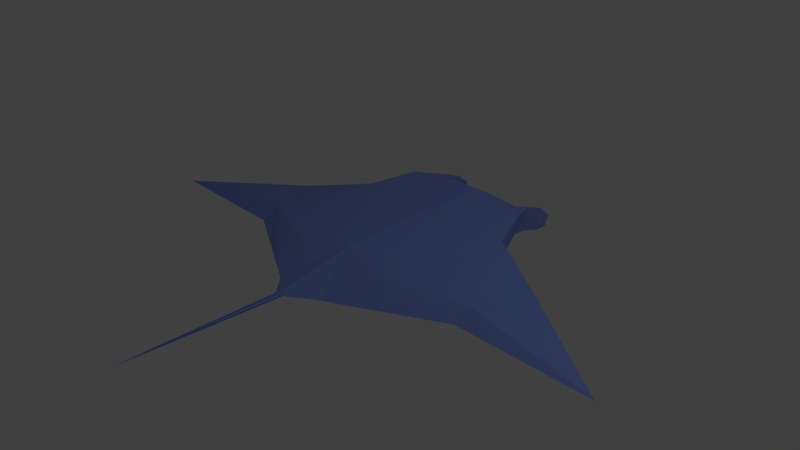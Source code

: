 # Source: mantaraya.blend  (saved by Blender 2.79.0; exported with 4.5.12 LTS)
import bpy
from mathutils import Matrix  # noqa: F401  (used for matrix-valued properties, if any)

bpy.ops.wm.read_factory_settings(use_empty=True)
scene = bpy.context.scene
scene.name = 'Scene'

# ---- collections
col_collection_1 = bpy.data.collections.new('Collection 1'); scene.collection.children.link(col_collection_1)

# ---- materials (node trees are filled in below, after node groups)
mat_material_003 = bpy.data.materials.new('Material.003')
mat_material_003.alpha_threshold = 0.0
mat_material_003.use_transparent_shadow = False
mat_material_003.diffuse_color = (0.2222, 0.3204, 0.8, 1.0)
mat_material_003.specular_color = (0.3213, 0.3186, 1.0)
mat_material_003.roughness = 0.5

# ---- material node trees

# ---- world
world_world = bpy.data.worlds.new('World'); scene.world = world_world
world_world.color = (0.05088, 0.05088, 0.05088)
world_world.use_sun_shadow = False
world_world.sun_shadow_jitter_overblur = 0.0
world_world.cycles.sampling_method = 'MANUAL'

# ---- cameras
cam_camera = bpy.data.cameras.new('Camera')
cam_camera.clip_end = 100.0
cam_camera.lens = 35.0
cam_camera.sensor_width = 32.0
cam_camera.sensor_height = 18.0
cam_camera.ortho_scale = 7.314
cam_camera.dof.focus_distance = 0.0
cam_camera.dof.aperture_fstop = 128.0

# ---- lights
light_lamp = bpy.data.lights.new('Lamp', 'POINT')
light_lamp.transmission_factor = 0.0
light_lamp.cutoff_distance = 30.0
light_lamp.energy = 100.0
light_lamp.shadow_buffer_clip_start = 1.001
light_lamp.shadow_soft_size = 0.1
light_lamp.shadow_maximum_resolution = 0.006
light_lamp.use_absolute_resolution = True

# ---- meshes
me_plane = bpy.data.meshes.new('Plane')
me_plane.from_pydata([(0.004307, -1.108, -0.2971), (-0.997, 1.0, -0.2133), (0.02623, 1.105, -0.1474), (0.005483, -1.65, -0.5936), (-0.7964, 1.451, -0.3231), (-0.2815, 1.143, -0.1623), (-0.2663, -1.446, -0.5491), (-0.6774, 1.312, -0.303), (-0.7818, 1.755, -0.4362), (-0.7153, 1.633, -0.4073), (-0.8223, 1.884, -0.579), (-0.7209, 1.878, -0.557), (-1.236, 0.381, -0.2944), (-0.6945, -1.266, -0.4159), (0.007709, -2.094, -0.5936), (-0.3772, -1.89, -0.5936), (-2.103, -0.06033, -0.4727), (-1.833, -0.85, -0.4611), (-3.734, -1.097, -0.5986), (-0.04957, -2.197, -0.5495), (0.009062, -4.298, -0.5517), (0.007349, -2.267, -0.5178), (-0.5499, 0.9983, 781.5), (-0.7505, -1.0, -0.5936), (0.004307, -1.129, -0.6803), (-0.9425, 1.0, -0.5222), (-0.5272, -1.281, -0.5936), (0.005483, -1.65, -0.5936), (-0.8204, 1.354, -0.6332), (-0.3148, 0.9679, -0.6276), (-0.4366, -1.006, -0.5936), (-0.5499, 0.9983, -0.6028), (-0.321, -1.446, -0.5936), (-0.7037, 1.198, -0.5962), (-0.7908, 1.65, -0.7378), (-0.7522, 1.534, -0.691), (-0.8056, 1.83, -0.7339), (-0.7538, 1.816, -0.7334), (-1.079, -0.306, -0.5936), (-1.236, 0.381, -0.535), (-0.6945, -1.724, -0.5936), (-0.3772, -1.89, -0.5936), (-1.883, -0.7488, -0.5936), (-1.842, -0.8889, -0.5936), (-2.069, -0.4029, -0.5936), (-2.103, -0.06033, -0.5936), (-1.833, -1.11, -0.5936), (-3.734, -1.097, -0.5936), (0.002889, 0.4888, -0.2631), (-0.1564, 0.508, -0.2708), (-0.3614, 0.596, -0.3436), (-0.3751, 0.5369, -0.4955), (-0.1737, 0.4176, -0.5229), (-0.9019, 0.06063, -0.6037), (0.001964, -0.06731, -0.7869), (-0.4967, -0.03212, -0.7064), (-1.153, 0.05829, -0.5625), (-2.087, -0.2212, -0.5936), (-0.004307, -1.108, -0.2971), (0.997, 1.0, -0.2133), (-0.02623, 1.105, -0.1474), (-0.005483, -1.65, -0.5936), (0.7964, 1.451, -0.3231), (0.2815, 1.143, -0.1623), (0.2663, -1.446, -0.5491), (0.6774, 1.312, -0.303), (0.7818, 1.755, -0.4362), (0.7153, 1.633, -0.4073), (0.8223, 1.884, -0.579), (0.7209, 1.878, -0.557), (1.236, 0.381, -0.2944), (0.6945, -1.266, -0.4159), (-0.007709, -2.094, -0.5936), (0.3772, -1.89, -0.5936), (2.103, -0.06033, -0.4727), (1.833, -0.85, -0.4611), (3.734, -1.097, -0.5986), (0.04957, -2.197, -0.5495), (-0.009062, -4.298, -0.5517), (-0.007349, -2.267, -0.5178), (0.5499, 0.9983, 781.5), (0.7505, -1.0, -0.5936), (-0.004307, -1.129, -0.6803), (0.9425, 1.0, -0.5222), (0.0, 0.9238, -0.6666), (0.5272, -1.281, -0.5936), (-0.005483, -1.65, -0.5936), (0.8204, 1.354, -0.6332), (0.3148, 0.9679, -0.6276), (0.4366, -1.006, -0.5936), (0.5499, 0.9983, -0.6028), (0.321, -1.446, -0.5936), (0.7037, 1.198, -0.5962), (0.7908, 1.65, -0.7378), (0.7522, 1.534, -0.691), (0.8056, 1.83, -0.7339), (0.7538, 1.816, -0.7334), (1.079, -0.306, -0.5936), (1.236, 0.381, -0.535), (0.6945, -1.724, -0.5936), (0.3772, -1.89, -0.5936), (1.883, -0.7488, -0.5936), (1.842, -0.8889, -0.5936), (2.069, -0.4029, -0.5936), (2.103, -0.06033, -0.5936), (1.833, -1.11, -0.5936), (3.734, -1.097, -0.5936), (-0.002889, 0.4888, -0.2631), (0.1564, 0.508, -0.2708), (0.3614, 0.596, -0.3436), (0.3751, 0.5369, -0.4955), (0.0, 0.3947, -0.5223), (0.1737, 0.4176, -0.5229), (0.9019, 0.06063, -0.6037), (-0.001964, -0.06731, -0.7869), (0.4967, -0.03212, -0.7064), (1.153, 0.05829, -0.5625), (2.087, -0.2212, -0.5936)], [], [(1, 25, 4), (9, 11, 37, 35), (18, 17, 46, 47), (12, 16, 45, 39), (10, 8, 34, 36), (5, 7, 50, 49, 48, 2), (11, 10, 36, 37), (3, 0, 24, 27), (13, 15, 41, 40), (14, 27, 32, 41), (7, 9, 35, 33), (6, 3, 27, 32), (8, 4, 28, 34), (1, 12, 39, 25), (17, 13, 40, 46), (16, 18, 47, 45), (20, 21, 19), (55, 54, 84, 31), (30, 23, 26, 32), (31, 84, 29, 33), (25, 31, 33, 28), (24, 30, 32, 27), (53, 55, 31, 25), (28, 33, 35, 34), (34, 35, 37, 36), (53, 25, 39, 56), (32, 26, 40, 41), (56, 39, 45, 57), (26, 23, 42, 43), (23, 38, 44, 42), (40, 26, 43, 46), (43, 47, 46), (44, 47, 42), (42, 47, 43), (44, 57, 45, 47), (14, 19, 21), (15, 0, 21, 19), (14, 41, 19), (14, 20, 19), (18, 16, 17), (12, 13, 17, 16), (13, 0, 41), (13, 12, 0), (1, 2, 12), (0, 12, 2), (2, 1, 7, 5), (1, 4, 7), (8, 9, 7, 4), (11, 9, 8, 10), (49, 50, 51, 52), (48, 49, 52, 111), (33, 29, 52, 51), (7, 33, 51, 50), (29, 84, 111, 52), (38, 56, 57, 44), (23, 53, 56, 38), (23, 30, 55, 53), (30, 24, 54, 55), (25, 28, 4), (59, 62, 83), (67, 94, 96, 69), (76, 106, 105, 75), (70, 98, 104, 74), (68, 95, 93, 66), (63, 60, 107, 108, 109, 65), (69, 96, 95, 68), (61, 86, 82, 58), (71, 99, 100, 73), (72, 100, 91, 86), (65, 92, 94, 67), (64, 91, 86, 61), (66, 93, 87, 62), (59, 83, 98, 70), (75, 105, 99, 71), (74, 104, 106, 76), (78, 77, 79), (115, 90, 84, 114), (89, 91, 85, 81), (90, 92, 88, 84), (83, 87, 92, 90), (82, 86, 91, 89), (113, 83, 90, 115), (87, 93, 94, 92), (93, 95, 96, 94), (113, 116, 98, 83), (91, 100, 99, 85), (116, 117, 104, 98), (85, 102, 101, 81), (81, 101, 103, 97), (99, 105, 102, 85), (102, 105, 106), (103, 101, 106), (101, 102, 106), (103, 106, 104, 117), (72, 79, 77), (73, 77, 79, 58), (72, 77, 100), (72, 77, 78), (76, 75, 74), (70, 74, 75, 71), (71, 100, 58), (71, 58, 70), (59, 70, 60), (58, 60, 70), (60, 63, 65, 59), (59, 65, 62), (66, 62, 65, 67), (69, 68, 66, 67), (108, 112, 110, 109), (107, 111, 112, 108), (92, 110, 112, 88), (65, 109, 110, 92), (88, 112, 111, 84), (97, 103, 117, 116), (81, 97, 116, 113), (81, 113, 115, 89), (89, 115, 114, 82), (83, 62, 87)])
me_plane.materials.append(mat_material_003)
me_plane.use_remesh_preserve_volume = False
me_plane.use_remesh_preserve_attributes = False
me_plane.use_mirror_vertex_groups = False
me_plane.update()
arm_armature = bpy.data.armatures.new('Armature')  # bones are not reproduced

# ---- objects
ob_manta = bpy.data.objects.new('manta', arm_armature)
ob_plane = bpy.data.objects.new('Plane', me_plane)
ob_lamp = bpy.data.objects.new('Lamp', light_lamp)
ob_camera = bpy.data.objects.new('Camera', cam_camera)

# ---- transforms, parenting, visibility, modifiers, constraints
ob_manta.location = (0.002308, 1.46, 0.2517)
ob_manta.rotation_euler = (1.663, -0.2512, -0.01406)
ob_manta.scale = (2.559, 2.559, 2.559)
ob_manta.lineart.crease_threshold = 0.0
ob_plane.parent = ob_manta
ob_plane.matrix_parent_inverse = Matrix(((0.3784, -0.005319, 0.09713, 0.09862), (-0.09721, -0.03463, 0.3769, 0.4067), (0.003477, -0.3892, -0.03486, 0.5353), (0.0, 0.0, 0.0, 1.0)))
ob_plane.location = (0.01555, 0.7466, -0.6481)
ob_plane.lineart.crease_threshold = 0.0
_vg = ob_plane.vertex_groups.new(name='Bone.013')
for _i, _w in zip([1, 2, 4, 5, 7, 8, 9, 10, 11, 12, 22, 25, 28, 29, 31, 33, 34, 35, 36, 37, 38, 39, 48, 49, 50, 51, 52, 53, 54, 55, 56, 59, 60, 62, 63, 65, 66, 67, 70, 80, 83, 84, 87, 88, 90, 92, 93, 94, 98, 107, 108, 109, 110, 111, 112, 113, 114, 115, 116], [0.1276, 0.1885, 0.1488, 0.1483, 0.1954, 0.0802, 0.107, 0.05797, 0.05791, 0.02745, 0.08333, 0.1305, 0.1265, 0.213, 0.1825, 0.1557, 0.075, 0.0927, 0.04869, 0.04634, 0.003875, 0.03831, 0.6753, 0.6612, 0.3033, 0.4019, 0.7404, 0.04697, 0.08229, 0.0647, 0.0236, 0.0645, 0.1535, 0.05242, 0.09615, 0.05991, 0.005356, 0.01959, 0.0001859, 0.08333, 0.08153, 0.2513, 0.06115, 0.193, 0.1475, 0.09347, 0.002215, 0.02039, 0.01116, 0.6495, 0.6332, 0.2845, 0.3872, 0.8951, 0.7302, 0.02925, 0.07718, 0.05768, 0.006928]): _vg.add([_i], _w, 'REPLACE')
_vg = ob_plane.vertex_groups.new(name='Bone.005')
for _i, _w in zip([0, 3, 6, 12, 13, 15, 22, 23, 24, 26, 27, 30, 32, 38, 39, 40, 41, 43, 46, 53, 54, 55, 56, 58, 61, 64, 70, 71, 73, 80, 81, 82, 85, 86, 89, 91, 97, 98, 99, 100, 102, 105, 113, 114, 115, 116], [0.2055, 0.9277, 0.1973, 0.009557, 0.325, 0.04035, 0.08333, 0.2112, 0.2678, 0.2999, 0.05887, 0.3015, 0.208, 0.09309, 0.01715, 0.2709, 0.1908, 0.00575, 0.008441, 0.06016, 0.09813, 0.08627, 0.04356, 0.2063, 0.8952, 0.1968, 0.01245, 0.3296, 0.04044, 0.08333, 0.2131, 0.2664, 0.3029, 0.05757, 0.3036, 0.2077, 0.09457, 0.01965, 0.2738, 0.192, 0.002916, 0.005923, 0.06095, 0.0986, 0.08726, 0.04573]): _vg.add([_i], _w, 'REPLACE')
_vg = ob_plane.vertex_groups.new(name='Bone.001')
for _i, _w in zip([0, 3, 6, 12, 13, 14, 15, 23, 24, 26, 27, 30, 32, 38, 39, 40, 41, 53, 54, 55, 56, 58, 60, 61, 64, 70, 71, 72, 73, 81, 82, 85, 86, 89, 91, 97, 98, 99, 100, 113, 114, 115, 116], [0.3394, 0.01306, 0.4418, 0.002448, 0.1769, 0.1043, 0.08527, 0.1506, 0.3218, 0.2258, 0.5751, 0.1935, 0.4291, 0.06758, 0.004451, 0.2246, 0.253, 0.04071, 0.08024, 0.0649, 0.02082, 0.34, 0.0002696, 0.04193, 0.4502, 0.004699, 0.1768, 0.1056, 0.08521, 0.1522, 0.3247, 0.2283, 0.5855, 0.1952, 0.4371, 0.06878, 0.006464, 0.2267, 0.2562, 0.04214, 0.081, 0.06585, 0.0226]): _vg.add([_i], _w, 'REPLACE')
_vg = ob_plane.vertex_groups.new(name='Bone.004')
for _i, _w in zip([0, 3, 6, 13, 14, 15, 19, 20, 21, 23, 24, 26, 27, 30, 32, 40, 41, 43, 46, 58, 61, 64, 71, 72, 73, 77, 78, 79, 81, 82, 85, 86, 89, 91, 99, 100], [0.0, 0.0, 0.0, 0.0, 0.7476, 0.4736, 0.9728, 1.0, 0.9903, 0.0, 0.0, 0.0, 0.0, 0.0, 0.0, 0.2645, 0.06697, 0.0, 0.0, 0.0, 0.0007392, 0.251, 0.0, 0.7427, 0.5265, 0.9571, 1.0, 0.9912, 0.0, 0.0, 0.0, 0.0, 0.0, 0.0, 0.2942, 0.272]): _vg.add([_i], _w, 'REPLACE')
_vg = ob_plane.vertex_groups.new(name='Bone.007')
for _i, _w in zip([0, 22, 24, 70, 71, 73, 80, 81, 82, 85, 89, 91, 97, 98, 99, 100, 109, 110, 113, 114, 115, 116], [0.0, 0.08333, 0.0, 1.0, 1.0, 0.397, 0.08333, 0.9999, 0.0, 0.9711, 0.0, 0.9962, 1.0, 0.8938, 1.0, 0.3649, 0.0, 0.0, 0.1298, 0.001293, 0.0, 1.0]): _vg.add([_i], _w, 'REPLACE')
_vg = ob_plane.vertex_groups.new(name='Bone.011')
for _i, _w in zip([22, 58, 59, 60, 62, 63, 64, 65, 70, 71, 73, 74, 75, 76, 80, 81, 82, 83, 85, 86, 87, 88, 89, 90, 91, 92, 97, 98, 99, 100, 101, 102, 103, 104, 105, 106, 113, 114, 115, 116, 117], [0.08333, 0.1174, 0.08637, 0.02716, 0.2779, 0.002684, 0.09548, 0.02614, 0.1479, 0.2328, 0.001596, 0.9992, 0.9997, 0.03349, 0.08333, 0.2113, 0.1059, 0.09582, 0.1355, 0.006069, 0.02221, 0.02489, 0.1435, 0.0518, 0.1008, 0.03472, 0.4089, 0.1875, 0.1728, 0.1132, 1.0, 0.9999, 0.9998, 0.9934, 0.8894, 0.03337, 0.2604, 0.1331, 0.1724, 0.3403, 0.9989]): _vg.add([_i], _w, 'REPLACE')
_vg = ob_plane.vertex_groups.new(name='Bone.008')
for _i, _w in zip([22, 23, 26, 30, 38, 39, 53, 54, 55, 56, 80], [0.08333, 0.04465, 0.0123, 0.01062, 0.106, 0.01974, 0.05509, 0.005588, 0.0231, 0.08458, 0.08333]): _vg.add([_i], _w, 'REPLACE')
_vg = ob_plane.vertex_groups.new(name='Bone.012')
for _i, _w in zip([0, 1, 2, 4, 6, 7, 12, 13, 15, 16, 17, 18, 22, 23, 24, 25, 26, 27, 28, 29, 30, 31, 32, 33, 38, 39, 40, 41, 42, 43, 44, 45, 46, 47, 53, 54, 55, 56, 57, 80], [0.1161, 0.08199, 0.02272, 0.01476, 0.09554, 0.01624, 0.1405, 0.2319, 0.001182, 0.9969, 1.0, 0.04247, 0.08333, 0.2103, 0.1045, 0.09333, 0.1342, 0.007163, 0.02155, 0.0222, 0.1423, 0.04986, 0.1007, 0.03057, 0.2562, 0.18, 0.1717, 0.1126, 0.9427, 1.0, 1.0, 0.9998, 1.0, 0.04238, 0.2471, 0.1292, 0.1665, 0.2542, 1.0, 0.08333]): _vg.add([_i], _w, 'REPLACE')
_vg = ob_plane.vertex_groups.new(name='Bone.014')
for _i, _w in zip([1, 2, 4, 5, 7, 8, 9, 10, 11, 12, 22, 25, 28, 29, 31, 33, 34, 35, 36, 37, 39, 48, 49, 50, 51, 52, 53, 54, 55, 56, 58, 59, 60, 62, 63, 64, 65, 66, 67, 68, 69, 70, 71, 74, 80, 81, 82, 83, 84, 85, 87, 88, 89, 90, 91, 92, 93, 94, 95, 96, 97, 98, 99, 100, 101, 103, 104, 107, 108, 109, 110, 111, 112, 113, 114, 115, 116, 117], [0.1029, 0.0483, 0.1432, 0.07197, 0.185, 0.07972, 0.1044, 0.05795, 0.05779, 0.003977, 0.08333, 0.1076, 0.1319, 0.1611, 0.1132, 0.1778, 0.07609, 0.09469, 0.04936, 0.04701, 0.01479, 0.0, 0.0, 0.0, 0.02349, 0.002608, 0.0, 0.0, 0.0, 0.006108, 0.07037, 0.3844, 0.5714, 0.3215, 0.6398, 0.01262, 0.3965, 0.1679, 0.2171, 0.112, 0.107, 0.0, 0.05407, 0.06073, 0.08333, 0.04962, 0.05172, 0.3721, 0.2354, 0.03568, 0.3126, 0.3658, 0.05347, 0.4449, 0.01604, 0.3864, 0.1533, 0.1938, 0.08676, 0.0749, 0.1241, 0.09473, 0.03637, 0.01529, 0.007861, 0.04276, 0.07988, 0.06818, 0.1051, 0.4332, 0.5134, 0.04259, 0.2163, 0.0, 0.0, 0.0, 0.1544, 0.06484]): _vg.add([_i], _w, 'REPLACE')
_vg = ob_plane.vertex_groups.new(name='Bone.017')
for _i, _w in zip([1, 5, 22, 29, 48, 49, 50, 51, 52, 54, 58, 59, 60, 62, 63, 65, 66, 67, 68, 69, 70, 71, 74, 75, 80, 81, 82, 83, 84, 85, 87, 88, 89, 90, 92, 93, 94, 95, 96, 97, 98, 99, 102, 103, 104, 105, 107, 108, 109, 110, 111, 113, 114, 115, 116, 117], [0.0, 0.0, 0.08333, 0.05788, 0.0, 0.0, 0.0, 0.0, 0.0, 0.003339, 0.0378, 0.5007, 0.1403, 0.8973, 0.3291, 0.7609, 0.9353, 1.0, 1.0, 1.0, 0.09353, 0.03106, 0.0, 0.0, 0.08333, 0.02141, 0.01688, 0.2925, 0.1145, 0.01002, 0.8737, 0.1528, 0.02232, 0.1868, 0.6969, 0.9559, 1.0, 1.0, 1.0, 0.0941, 0.0, 0.01249, 0.0, 0.0, 0.0, 0.0, 0.0, 0.0, 0.0, 0.0385, 0.0, 0.0, 0.0817, 0.0, 0.0, 0.0]): _vg.add([_i], _w, 'REPLACE')
_vg = ob_plane.vertex_groups.new(name='Bone.016')
for _i, _w in zip([0, 1, 2, 4, 5, 6, 7, 8, 9, 10, 11, 12, 13, 16, 22, 23, 24, 25, 26, 28, 29, 30, 31, 32, 33, 34, 35, 36, 37, 38, 39, 40, 41, 42, 44, 45, 48, 49, 50, 51, 52, 53, 54, 55, 56, 57, 59, 62, 65, 66, 67, 80, 83, 84, 87, 88, 90, 92, 93, 94, 98, 110, 111, 112, 113, 114, 115], [0.06997, 0.08541, 0.5596, 0.2987, 0.623, 0.0132, 0.3465, 0.195, 0.2309, 0.1425, 0.1415, 0.0, 0.0, 0.08265, 0.08333, 0.04957, 0.05122, 0.1599, 0.03579, 0.2983, 0.3569, 0.05322, 0.4363, 0.01659, 0.3741, 0.1903, 0.2278, 0.1235, 0.1208, 0.0, 0.0, 0.03701, 0.01572, 0.01161, 0.04592, 0.08137, 0.05007, 0.08465, 0.4236, 0.5058, 0.2061, 0.0, 0.0, 0.0, 0.0, 0.06628, 0.0, 0.04144, 0.04628, 0.003279, 0.01288, 0.08333, 0.02239, 0.226, 0.06545, 0.1373, 0.07813, 0.114, 0.003092, 0.02265, 0.0, 0.007607, 0.03846, 0.004429, 0.0, 0.0, 0.0]): _vg.add([_i], _w, 'REPLACE')
_vg = ob_plane.vertex_groups.new(name='Bone.018')
for _i, _w in zip([0, 1, 2, 4, 5, 7, 8, 9, 10, 11, 12, 13, 16, 22, 23, 24, 25, 26, 28, 29, 30, 31, 33, 34, 35, 36, 37, 38, 39, 40, 42, 44, 45, 49, 50, 51, 53, 54, 55, 56, 57, 80, 84, 88], [0.02618, 0.509, 0.08803, 0.7218, 0.3006, 0.5989, 1.0, 1.0, 1.0, 1.0, 0.09834, 0.02373, 0.06936, 0.08333, 0.009615, 0.004217, 0.5363, 9.697e-05, 0.9297, 0.6, 0.007897, 0.4171, 0.4984, 1.0, 0.9216, 1.0, 1.0, 0.0, 0.0, 0.004985, 0.0, 0.0, 0.0684, 0.0, 0.004137, 0.004582, 0.0, 0.05696, 0.0, 0.0, 0.0, 0.08333, 0.2, 0.008031]): _vg.add([_i], _w, 'REPLACE')
_vg = ob_plane.vertex_groups.new(name='Bone.009')
for _i, _w in zip([22, 58, 64, 70, 71, 80, 81, 82, 83, 84, 85, 88, 89, 90, 91, 97, 98, 99, 100, 101, 113, 114, 115, 116], [0.08333, 0.01889, 0.06623, 0.01081, 0.01946, 0.08333, 0.1796, 0.07442, 0.008429, 0.0001696, 0.122, 0.003074, 0.1279, 0.007992, 0.06997, 0.1422, 0.06951, 0.0648, 0.04739, 0.01035, 0.1528, 0.2273, 0.2279, 0.1438]): _vg.add([_i], _w, 'REPLACE')
_vg = ob_plane.vertex_groups.new(name='Bone.015')
for _i, _w in zip([59, 74, 75, 76, 81, 97, 98, 101, 102, 103, 104, 105, 106, 113, 116, 117], [0.005115, 0.2415, 0.331, 0.9519, 0.03074, 0.04671, 0.01381, 0.1796, 0.1365, 0.1606, 0.1486, 0.1833, 0.9519, 0.01464, 0.0388, 0.1463]): _vg.add([_i], _w, 'REPLACE')
_vg = ob_plane.vertex_groups.new(name='Bone.010')
for _i, _w in zip([0, 1, 6, 7, 12, 13, 15, 17, 22, 23, 24, 25, 26, 27, 29, 30, 31, 32, 38, 39, 40, 41, 42, 43, 48, 49, 50, 51, 52, 53, 54, 55, 56, 57, 71, 80, 82, 84, 85, 86, 89, 91, 99, 111, 112, 114], [0.0, 0.0, 0.0675, 0.0, 1.0, 1.0, 0.8589, 0.00345, 0.08333, 0.9348, 0.0, 0.0, 0.9979, 0.1368, 0.003177, 0.0, 0.007994, 0.9848, 0.9864, 1.0, 1.0, 0.9264, 0.01351, 0.003006, 0.0, 0.0, 0.0, 0.0, 0.0, 0.1341, 0.02671, 0.0, 0.9867, 0.0006567, 0.0, 0.08333, 0.0, 0.0004343, 0.0, 0.02921, 0.0, 0.0, 0.0, 0.0, 0.0, 0.0]): _vg.add([_i], _w, 'REPLACE')
_vg = ob_plane.vertex_groups.new(name='Bone.019')
for _i, _w in zip([1, 16, 17, 18, 23, 38, 39, 42, 43, 44, 45, 46, 47, 53, 56, 57], [0.00305, 0.1579, 0.01321, 0.9998, 0.02399, 0.04127, 0.01072, 0.1651, 0.1198, 0.16, 0.1462, 0.0712, 0.9998, 0.01168, 0.03482, 0.1424]): _vg.add([_i], _w, 'REPLACE')
_m = ob_plane.modifiers.new('Armature', 'ARMATURE')
_m.object = ob_manta
ob_lamp.location = (4.076, 1.005, 5.904)
ob_lamp.rotation_euler = (0.6503, 0.05522, 1.866)
ob_lamp.lock_rotations_4d = False
ob_lamp.empty_display_type = 'ARROWS'
ob_lamp.color = (0.0, 0.0, 0.0, 0.0)
ob_lamp.lineart.crease_threshold = 0.0
ob_camera.location = (7.481, -6.508, 5.344)
ob_camera.rotation_euler = (1.109, 0.0, 0.8149)
ob_camera.lock_rotations_4d = False
ob_camera.empty_display_type = 'ARROWS'
ob_camera.color = (0.0, 0.0, 0.0, 0.0)
ob_camera.display_type = 'WIRE'
ob_camera.lineart.crease_threshold = 0.0

# ---- collection membership
col_collection_1.objects.link(ob_manta)
col_collection_1.objects.link(ob_plane)
col_collection_1.objects.link(ob_lamp)
col_collection_1.objects.link(ob_camera)

# ---- scene / render settings (as saved in the file)
scene.camera = ob_camera
scene.frame_start = 36; scene.frame_end = 147; scene.frame_set(100)
scene.render.engine = 'BLENDER_EEVEE_NEXT'
scene.render.resolution_percentage = 50
scene.render.dither_intensity = 0.0
scene.cycles.use_denoising = False
scene.cycles.samples = 128
scene.cycles.sampling_pattern = 'TABULATED_SOBOL'
scene.cycles.use_adaptive_sampling = False
scene.cycles.use_light_tree = False
scene.cycles.blur_glossy = 0.0
scene.cycles.sample_clamp_indirect = 0.0
scene.view_settings.view_transform = 'Standard'
bpy.context.view_layer.update()
